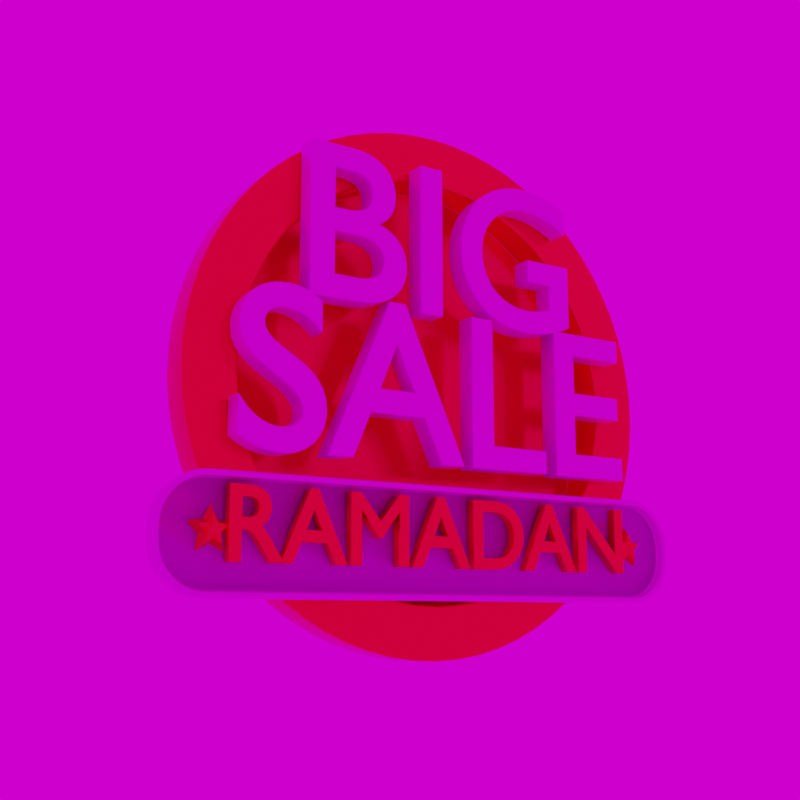 # Source: muyak.blend  (saved by Blender 2.92.15; exported with 4.5.12 LTS)
import bpy
from mathutils import Matrix  # noqa: F401  (used for matrix-valued properties, if any)

bpy.ops.wm.read_factory_settings(use_empty=True)
scene = bpy.context.scene
scene.name = 'Scene'

# ---- collections
col_collection = bpy.data.collections.new('Collection'); scene.collection.children.link(col_collection)

# ---- images (referenced by path relative to the original .blend; pixels are not part of the script)
import os
ASSET_DIR = os.environ.get("B2B_ASSET_DIR", "")  # directory of the original .blend (textures are referenced by path, not embedded)
HERE = os.path.dirname(os.path.abspath(__file__))  # packed textures are extracted next to this script under _unpacked/

def load_image(name, relpath, width, height, colorspace="sRGB"):
    """Load a texture the original file referenced (path relative to the .blend, or extracted next to this script)."""
    p = next((c for c in (os.path.join(HERE, relpath), os.path.join(ASSET_DIR, relpath)) if relpath and os.path.exists(c)), "")
    if p:
        img = bpy.data.images.load(p, check_existing=True)
        img.name = name
    else:  # same state as the original file: an image datablock whose file is absent (Cycles renders it pink)
        img = bpy.data.images.new(name, width, height)
        img.source = "FILE"
        img.filepath = "//" + (relpath or name)
    img.colorspace_settings.name = colorspace
    return img
img_islamic_4_png = load_image('islamic-4.png', 'islamic-4.png', 1024, 1024, 'Non-Color')
img_metal_plate_nor_gl_2k_exr = load_image('metal_plate_nor_gl_2k.exr', 'metal_plate_nor_gl_2k.exr', 1024, 1024, 'Linear Rec.709')
img_photo_studio_01_2k_hdr = load_image('photo_studio_01_2k.hdr', 'photo_studio_01_2k.hdr', 1024, 1024, 'Linear Rec.709')

# ---- materials (node trees are filled in below, after node groups)
mat_material_001 = bpy.data.materials.new('Material.001')
mat_motif = bpy.data.materials.new('motif')
mat_white_licin = bpy.data.materials.new('WHITE LICIN')
mat_plate = bpy.data.materials.new('PLATE')

# ---- node groups
ng_auto_smooth = bpy.data.node_groups.new('Auto Smooth', 'GeometryNodeTree')
_s = ng_auto_smooth.interface.new_socket(name='Geometry', in_out='OUTPUT', socket_type='NodeSocketGeometry')
_s = ng_auto_smooth.interface.new_socket(name='Geometry', in_out='INPUT', socket_type='NodeSocketGeometry')
_s = ng_auto_smooth.interface.new_socket(name='Angle', in_out='INPUT', socket_type='NodeSocketFloat')
_s.subtype = 'ANGLE'
_s.min_value = 0.0
_s.max_value = 3.142
ng_auto_smooth.is_modifier = True
_N = ng_auto_smooth.nodes; _L = ng_auto_smooth.links
n0 = _N.new('NodeGroupOutput'); n0.name = 'Group Output'; n0.location = (480, -100)
n1 = _N.new('NodeGroupInput'); n1.name = 'Group Input'; n1.location = (-420, -300)
n2 = _N.new('NodeGroupInput'); n2.name = 'Group Input.001'; n2.location = (-60, -100)
n3 = _N.new('GeometryNodeSetShadeSmooth'); n3.name = 'Set Shade Smooth'; n3.location = (120, -100)
n3.domain = 'EDGE'
n4 = _N.new('GeometryNodeSetShadeSmooth'); n4.name = 'Set Shade Smooth.001'; n4.location = (300, -100)
n5 = _N.new('GeometryNodeInputMeshEdgeAngle'); n5.name = 'Edge Angle'; n5.location = (-420, -220)
n6 = _N.new('GeometryNodeInputEdgeSmooth'); n6.name = 'Is Edge Smooth'; n6.location = (-60, -160)
n7 = _N.new('GeometryNodeInputShadeSmooth'); n7.name = 'Is Face Smooth'; n7.location = (-240, -340)
n8 = _N.new('FunctionNodeBooleanMath'); n8.name = 'Boolean Math'; n8.location = (-60, -220)
n9 = _N.new('FunctionNodeCompare'); n9.name = 'Compare'; n9.location = (-240, -180)
n9.operation = 'LESS_EQUAL'
_L.new(n5.outputs[0], n9.inputs[0])
_L.new(n4.outputs[0], n0.inputs[0])
_L.new(n1.outputs[1], n9.inputs[1])
_L.new(n9.outputs[0], n8.inputs[0])
_L.new(n7.outputs[0], n8.inputs[1])
_L.new(n2.outputs[0], n3.inputs[0])
_L.new(n6.outputs[0], n3.inputs[1])
_L.new(n3.outputs[0], n4.inputs[0])
_L.new(n8.outputs[0], n3.inputs[2])
n0.is_active_output = True

# ---- material node trees
mat_material_001.use_nodes = True; mat_material_001.node_tree.nodes.clear()
_N = mat_material_001.node_tree.nodes; _L = mat_material_001.node_tree.links
n0 = _N.new('ShaderNodeOutputMaterial'); n0.name = 'Material Output'; n0.location = (300, 300)
n1 = _N.new('ShaderNodeEmission'); n1.name = 'Emission Viewer'; n1.location = (300, 340)
n1.label = 'Viewer'
n1.hide = True
n2 = _N.new('ShaderNodeBsdfPrincipled'); n2.name = 'Principled BSDF'; n2.location = (10, 300)
n2.distribution = 'GGX'
n2.subsurface_method = 'BURLEY'
n2.inputs[0].default_value = (1.0, 0.4969, 0.02843, 1.0)
n2.inputs[1].default_value = 0.7409
n2.inputs[2].default_value = 0.1909
n2.inputs[3].default_value = 1.45
n2.inputs[27].default_value = (0.0, 0.0, 0.0, 1.0)
n2.inputs[28].default_value = 1.0
_L.new(n2.outputs[0], n0.inputs[0])
n0.is_active_output = True
mat_motif.use_nodes = True; mat_motif.node_tree.nodes.clear()
_N = mat_motif.node_tree.nodes; _L = mat_motif.node_tree.links
n0 = _N.new('ShaderNodeOutputMaterial'); n0.name = 'Material Output'; n0.location = (300, 300)
n1 = _N.new('ShaderNodeTexCoord'); n1.name = 'Texture Coordinate'; n1.location = (-1719, 220)
n2 = _N.new('ShaderNodeMapping'); n2.name = 'Mapping'; n2.location = (-1509, 237)
n2.width = 240
n3 = _N.new('ShaderNodeValue'); n3.name = 'Value'; n3.location = (-1724, -61)
n3.outputs[0].default_value = 17.61
n4 = _N.new('ShaderNodeTexImage'); n4.name = 'Image Texture'; n4.location = (-1219, 222)
n4.image = img_islamic_4_png
n5 = _N.new('ShaderNodeMix'); n5.name = 'Mix.001'; n5.location = (-596, 226)
n5.data_type = 'RGBA'
n5.inputs[6].default_value = (0.7098, 0.7098, 0.7098, 1.0)
n5.inputs[7].default_value = (0.01397, 0.01397, 0.01397, 1.0)
n6 = _N.new('ShaderNodeMix'); n6.name = 'Mix'; n6.location = (-587, 27)
n6.data_type = 'RGBA'
n6.inputs[6].default_value = (0.02219, 0.01826, 0.006122, 1.0)
n6.inputs[7].default_value = (0.6217, 0.6217, 0.6217, 1.0)
n7 = _N.new('ShaderNodeBsdfPrincipled'); n7.name = 'Principled BSDF'; n7.location = (10, 300)
n7.distribution = 'GGX'
n7.subsurface_method = 'BURLEY'
n7.inputs[0].default_value = (1.0, 0.4952, 0.02844, 1.0)
n7.inputs[3].default_value = 1.45
n7.inputs[15].default_value = 0.7818
n7.inputs[27].default_value = (0.0, 0.0, 0.0, 1.0)
n7.inputs[28].default_value = 1.0
_L.new(n2.outputs[0], n4.inputs[0])
_L.new(n1.outputs[2], n2.inputs[0])
_L.new(n3.outputs[0], n2.inputs[3])
_L.new(n4.outputs[0], n6.inputs[0])
_L.new(n6.outputs[2], n7.inputs[2])
_L.new(n4.outputs[0], n5.inputs[0])
_L.new(n5.outputs[2], n7.inputs[1])
_L.new(n7.outputs[0], n0.inputs[0])
n0.is_active_output = True
mat_white_licin.use_nodes = True; mat_white_licin.node_tree.nodes.clear()
_N = mat_white_licin.node_tree.nodes; _L = mat_white_licin.node_tree.links
n0 = _N.new('ShaderNodeBsdfPrincipled'); n0.name = 'Principled BSDF'; n0.location = (10, 300)
n0.distribution = 'GGX'
n0.subsurface_method = 'BURLEY'
n0.inputs[1].default_value = 0.2309
n0.inputs[2].default_value = 0.0
n0.inputs[3].default_value = 1.45
n0.inputs[27].default_value = (0.0, 0.0, 0.0, 1.0)
n0.inputs[28].default_value = 1.0
n1 = _N.new('ShaderNodeOutputMaterial'); n1.name = 'Material Output'; n1.location = (300, 300)
_L.new(n0.outputs[0], n1.inputs[0])
n1.is_active_output = True
mat_plate.use_nodes = True; mat_plate.node_tree.nodes.clear()
_N = mat_plate.node_tree.nodes; _L = mat_plate.node_tree.links
n0 = _N.new('ShaderNodeBsdfPrincipled'); n0.name = 'Principled BSDF'; n0.location = (10, 300)
n0.distribution = 'GGX'
n0.subsurface_method = 'BURLEY'
n0.inputs[1].default_value = 0.44
n0.inputs[2].default_value = 0.2136
n0.inputs[3].default_value = 1.45
n0.inputs[27].default_value = (0.0, 0.0, 0.0, 1.0)
n0.inputs[28].default_value = 1.0
n1 = _N.new('ShaderNodeTexCoord'); n1.name = 'Texture Coordinate.001'; n1.location = (-1148, -174)
n2 = _N.new('ShaderNodeMapping'); n2.name = 'Mapping.001'; n2.location = (-938, -157)
n2.width = 240
n2.inputs[2].default_value = (0.0, 0.0, 0.4067)
n3 = _N.new('ShaderNodeValue'); n3.name = 'Value.001'; n3.location = (-1147, -432)
n3.outputs[0].default_value = 5.11
n4 = _N.new('ShaderNodeTexImage'); n4.name = 'Image Texture.001'; n4.location = (-648, -173)
n4.image = img_metal_plate_nor_gl_2k_exr
n5 = _N.new('ShaderNodeOutputMaterial'); n5.name = 'Material Output'; n5.location = (300, 300)
n6 = _N.new('ShaderNodeNormalMap'); n6.name = 'Normal Map'; n6.location = (-303, -175)
_L.new(n0.outputs[0], n5.inputs[0])
_L.new(n2.outputs[0], n4.inputs[0])
_L.new(n1.outputs[2], n2.inputs[0])
_L.new(n3.outputs[0], n2.inputs[3])
_L.new(n4.outputs[0], n6.inputs[1])
_L.new(n6.outputs[0], n0.inputs[5])
n5.is_active_output = True

# ---- world
world_world = bpy.data.worlds.new('World'); scene.world = world_world
world_world.use_nodes = True; world_world.node_tree.nodes.clear()
_N = world_world.node_tree.nodes; _L = world_world.node_tree.links
n0 = _N.new('ShaderNodeOutputWorld'); n0.name = 'World Output'; n0.location = (300, 300)
n1 = _N.new('ShaderNodeBackground'); n1.name = 'Background'; n1.location = (10, 300)
n2 = _N.new('ShaderNodeTexEnvironment'); n2.name = 'Environment Texture'; n2.location = (-351, 325)
n2.image = img_photo_studio_01_2k_hdr
_L.new(n1.outputs[0], n0.inputs[0])
_L.new(n2.outputs[0], n1.inputs[0])
n0.is_active_output = True
world_world.color = (0.05088, 0.05088, 0.05088)
world_world.use_sun_shadow = False
world_world.sun_shadow_jitter_overblur = 0.0

# ---- cameras
cam_camera_001 = bpy.data.cameras.new('Camera.001')

# ---- meshes
me_circle = bpy.data.meshes.new('Circle')
me_circle.from_pydata([(0.0, 1.0, 0.0), (-0.09506, 0.9955, 0.0), (-0.1893, 0.9819, 0.0), (-0.2817, 0.9595, 0.0), (-0.3717, 0.9284, 0.0), (-0.4582, 0.8888, 0.0), (-0.5406, 0.8413, 0.0), (-0.6182, 0.7861, 0.0), (-0.6901, 0.7237, 0.0), (-0.7557, 0.6549, 0.0), (-0.8146, 0.5801, 0.0), (-0.866, 0.5, 0.0), (-0.9096, 0.4154, 0.0), (-0.945, 0.3271, 0.0), (-0.9718, 0.2358, 0.0), (-0.9898, 0.1423, 0.0), (-0.9989, 0.04758, 0.0), (-0.9989, -0.04758, 0.0), (-0.9898, -0.1423, 0.0), (-0.9718, -0.2358, 0.0), (-0.945, -0.3271, 0.0), (-0.9096, -0.4154, 0.0), (-0.866, -0.5, 0.0), (-0.8146, -0.5801, 0.0), (-0.7557, -0.6549, 0.0), (-0.6901, -0.7237, 0.0), (-0.6182, -0.7861, 0.0), (-0.5406, -0.8413, 0.0), (-0.4582, -0.8888, 0.0), (-0.3717, -0.9284, 0.0), (-0.2817, -0.9595, 0.0), (-0.1893, -0.9819, 0.0), (-0.09506, -0.9955, 0.0), (8.027e-07, -1.0, 0.0), (0.09506, -0.9955, 0.0), (0.1893, -0.9819, 0.0), (0.2817, -0.9595, 0.0), (0.3717, -0.9284, 0.0), (0.4582, -0.8888, 0.0), (0.5406, -0.8413, 0.0), (0.6182, -0.7861, 0.0), (0.6901, -0.7237, 0.0), (0.7558, -0.6549, 0.0), (0.8146, -0.5801, 0.0), (0.866, -0.5, 0.0), (0.9096, -0.4154, 0.0), (0.945, -0.3271, 0.0), (0.9718, -0.2358, 0.0), (0.9898, -0.1423, 0.0), (0.9989, -0.04758, 0.0), (0.9989, 0.04758, 0.0), (0.9898, 0.1423, 0.0), (0.9718, 0.2358, 0.0), (0.945, 0.3271, 0.0), (0.9096, 0.4154, 0.0), (0.866, 0.5, 0.0), (0.8146, 0.5801, 0.0), (0.7558, 0.6549, 0.0), (0.6901, 0.7237, 0.0), (0.6182, 0.7861, 0.0), (0.5406, 0.8413, 0.0), (0.4582, 0.8888, 0.0), (0.3717, 0.9284, 0.0), (0.2817, 0.9595, 0.0), (0.1893, 0.9819, 0.0), (0.09506, 0.9955, 0.0), (-1.025e-07, 0.8009, 0.1515), (-0.07613, 0.7972, 0.1515), (-0.1516, 0.7864, 0.1515), (-0.2256, 0.7684, 0.1515), (-0.2976, 0.7435, 0.1515), (-0.367, 0.7118, 0.1515), (-0.433, 0.6737, 0.1515), (-0.4951, 0.6295, 0.1515), (-0.5527, 0.5796, 0.1515), (-0.6052, 0.5244, 0.1515), (-0.6524, 0.4645, 0.1515), (-0.6936, 0.4004, 0.1515), (-0.7285, 0.3327, 0.1515), (-0.7568, 0.2619, 0.1515), (-0.7783, 0.1888, 0.1515), (-0.7927, 0.114, 0.1515), (-0.7999, 0.03811, 0.1515), (-0.7999, -0.03811, 0.1515), (-0.7927, -0.114, 0.1515), (-0.7783, -0.1888, 0.1515), (-0.7568, -0.2619, 0.1515), (-0.7285, -0.3327, 0.1515), (-0.6936, -0.4004, 0.1515), (-0.6524, -0.4645, 0.1515), (-0.6052, -0.5244, 0.1515), (-0.5527, -0.5796, 0.1515), (-0.4951, -0.6295, 0.1515), (-0.433, -0.6737, 0.1515), (-0.367, -0.7118, 0.1515), (-0.2976, -0.7435, 0.1515), (-0.2256, -0.7684, 0.1515), (-0.1516, -0.7864, 0.1515), (-0.07613, -0.7972, 0.1515), (6.155e-07, -0.8009, 0.1515), (0.07613, -0.7972, 0.1515), (0.1516, -0.7864, 0.1515), (0.2256, -0.7684, 0.1515), (0.2976, -0.7435, 0.1515), (0.367, -0.7118, 0.1515), (0.433, -0.6737, 0.1515), (0.4951, -0.6295, 0.1515), (0.5527, -0.5796, 0.1515), (0.6052, -0.5244, 0.1515), (0.6524, -0.4645, 0.1515), (0.6936, -0.4004, 0.1515), (0.7285, -0.3327, 0.1515), (0.7568, -0.2619, 0.1515), (0.7783, -0.1888, 0.1515), (0.7927, -0.114, 0.1515), (0.7999, -0.03811, 0.1515), (0.7999, 0.03811, 0.1515), (0.7927, 0.114, 0.1515), (0.7783, 0.1888, 0.1515), (0.7568, 0.2619, 0.1515), (0.7285, 0.3327, 0.1515), (0.6936, 0.4004, 0.1515), (0.6524, 0.4645, 0.1515), (0.6052, 0.5244, 0.1515), (0.5527, 0.5796, 0.1515), (0.4951, 0.6295, 0.1515), (0.433, 0.6737, 0.1515), (0.367, 0.7118, 0.1515), (0.2976, 0.7435, 0.1515), (0.2256, 0.7684, 0.1515), (0.1516, 0.7864, 0.1515), (0.07613, 0.7972, 0.1515), (-0.09506, 0.9955, 0.1515), (0.0, 1.0, 0.1515), (-0.1893, 0.9819, 0.1515), (-0.2817, 0.9595, 0.1515), (-0.3717, 0.9284, 0.1515), (-0.4582, 0.8888, 0.1515), (-0.5406, 0.8413, 0.1515), (-0.6182, 0.7861, 0.1515), (-0.6901, 0.7237, 0.1515), (-0.7557, 0.6549, 0.1515), (-0.8146, 0.5801, 0.1515), (-0.866, 0.5, 0.1515), (-0.9096, 0.4154, 0.1515), (-0.945, 0.3271, 0.1515), (-0.9718, 0.2358, 0.1515), (-0.9898, 0.1423, 0.1515), (-0.9989, 0.04758, 0.1515), (-0.9989, -0.04758, 0.1515), (-0.9898, -0.1423, 0.1515), (-0.9718, -0.2358, 0.1515), (-0.945, -0.3271, 0.1515), (-0.9096, -0.4154, 0.1515), (-0.866, -0.5, 0.1515), (-0.8146, -0.5801, 0.1515), (-0.7557, -0.6549, 0.1515), (-0.6901, -0.7237, 0.1515), (-0.6182, -0.7861, 0.1515), (-0.5406, -0.8413, 0.1515), (-0.4582, -0.8888, 0.1515), (-0.3717, -0.9284, 0.1515), (-0.2817, -0.9595, 0.1515), (-0.1893, -0.9819, 0.1515), (-0.09506, -0.9955, 0.1515), (8.027e-07, -1.0, 0.1515), (0.09506, -0.9955, 0.1515), (0.1893, -0.9819, 0.1515), (0.2817, -0.9595, 0.1515), (0.3717, -0.9284, 0.1515), (0.4582, -0.8888, 0.1515), (0.5406, -0.8413, 0.1515), (0.6182, -0.7861, 0.1515), (0.6901, -0.7237, 0.1515), (0.7558, -0.6549, 0.1515), (0.8146, -0.5801, 0.1515), (0.866, -0.5, 0.1515), (0.9096, -0.4154, 0.1515), (0.945, -0.3271, 0.1515), (0.9718, -0.2358, 0.1515), (0.9898, -0.1423, 0.1515), (0.9989, -0.04758, 0.1515), (0.9989, 0.04758, 0.1515), (0.9898, 0.1423, 0.1515), (0.9718, 0.2358, 0.1515), (0.945, 0.3271, 0.1515), (0.9096, 0.4154, 0.1515), (0.866, 0.5, 0.1515), (0.8146, 0.5801, 0.1515), (0.7558, 0.6549, 0.1515), (0.6901, 0.7237, 0.1515), (0.6182, 0.7861, 0.1515), (0.5406, 0.8413, 0.1515), (0.4582, 0.8888, 0.1515), (0.3717, 0.9284, 0.1515), (0.2817, 0.9595, 0.1515), (0.1893, 0.9819, 0.1515), (0.09506, 0.9955, 0.1515), (-1.061e-07, 0.8009, 0.03117), (-0.07613, 0.7972, 0.03117), (-0.1516, 0.7864, 0.03117), (-0.2256, 0.7684, 0.03117), (-0.2976, 0.7435, 0.03117), (-0.367, 0.7118, 0.03117), (-0.433, 0.6737, 0.03117), (-0.4951, 0.6295, 0.03117), (-0.5527, 0.5796, 0.03117), (-0.6052, 0.5244, 0.03117), (-0.6524, 0.4645, 0.03117), (-0.6936, 0.4004, 0.03117), (-0.7285, 0.3327, 0.03117), (-0.7568, 0.2619, 0.03117), (-0.7783, 0.1888, 0.03117), (-0.7927, 0.114, 0.03117), (-0.7999, 0.03811, 0.03117), (-0.7999, -0.03811, 0.03117), (-0.7927, -0.114, 0.03117), (-0.7783, -0.1888, 0.03117), (-0.7568, -0.2619, 0.03117), (-0.7285, -0.3327, 0.03117), (-0.6936, -0.4004, 0.03117), (-0.6524, -0.4645, 0.03117), (-0.6052, -0.5244, 0.03117), (-0.5527, -0.5796, 0.03117), (-0.4951, -0.6295, 0.03117), (-0.433, -0.6737, 0.03117), (-0.367, -0.7118, 0.03117), (-0.2976, -0.7435, 0.03117), (-0.2256, -0.7684, 0.03117), (-0.1516, -0.7864, 0.03117), (-0.07613, -0.7972, 0.03117), (6.119e-07, -0.8009, 0.03117), (0.07613, -0.7972, 0.03117), (0.1516, -0.7864, 0.03117), (0.2256, -0.7684, 0.03117), (0.2976, -0.7435, 0.03117), (0.367, -0.7118, 0.03117), (0.433, -0.6737, 0.03117), (0.4951, -0.6295, 0.03117), (0.5527, -0.5796, 0.03117), (0.6052, -0.5244, 0.03117), (0.6524, -0.4645, 0.03117), (0.6936, -0.4004, 0.03117), (0.7285, -0.3327, 0.03117), (0.7568, -0.2619, 0.03117), (0.7783, -0.1888, 0.03117), (0.7927, -0.114, 0.03117), (0.7999, -0.03811, 0.03117), (0.7999, 0.03811, 0.03117), (0.7927, 0.114, 0.03117), (0.7783, 0.1888, 0.03117), (0.7568, 0.2619, 0.03117), (0.7285, 0.3327, 0.03117), (0.6936, 0.4004, 0.03117), (0.6524, 0.4645, 0.03117), (0.6052, 0.5244, 0.03117), (0.5527, 0.5796, 0.03117), (0.4951, 0.6295, 0.03117), (0.433, 0.6737, 0.03117), (0.367, 0.7118, 0.03117), (0.2976, 0.7435, 0.03117), (0.2256, 0.7684, 0.03117), (0.1516, 0.7864, 0.03117), (0.07613, 0.7972, 0.03117)], [], [(1, 0, 65, 64, 63, 62, 61, 60, 59, 58, 57, 56, 55, 54, 53, 52, 51, 50, 49, 48, 47, 46, 45, 44, 43, 42, 41, 40, 39, 38, 37, 36, 35, 34, 33, 32, 31, 30, 29, 28, 27, 26, 25, 24, 23, 22, 21, 20, 19, 18, 17, 16, 15, 14, 13, 12, 11, 10, 9, 8, 7, 6, 5, 4, 3, 2), (97, 98, 230, 229), (46, 47, 179, 178), (20, 21, 153, 152), (47, 48, 180, 179), (21, 22, 154, 153), (48, 49, 181, 180), (22, 23, 155, 154), (49, 50, 182, 181), (23, 24, 156, 155), (50, 51, 183, 182), (24, 25, 157, 156), (51, 52, 184, 183), (25, 26, 158, 157), (52, 53, 185, 184), (26, 27, 159, 158), (0, 1, 132, 133), (53, 54, 186, 185), (27, 28, 160, 159), (1, 2, 134, 132), (54, 55, 187, 186), (28, 29, 161, 160), (2, 3, 135, 134), (55, 56, 188, 187), (29, 30, 162, 161), (3, 4, 136, 135), (56, 57, 189, 188), (30, 31, 163, 162), (4, 5, 137, 136), (57, 58, 190, 189), (31, 32, 164, 163), (5, 6, 138, 137), (58, 59, 191, 190), (32, 33, 165, 164), (6, 7, 139, 138), (59, 60, 192, 191), (33, 34, 166, 165), (7, 8, 140, 139), (60, 61, 193, 192), (34, 35, 167, 166), (8, 9, 141, 140), (61, 62, 194, 193), (35, 36, 168, 167), (9, 10, 142, 141), (62, 63, 195, 194), (36, 37, 169, 168), (10, 11, 143, 142), (63, 64, 196, 195), (37, 38, 170, 169), (11, 12, 144, 143), (64, 65, 197, 196), (38, 39, 171, 170), (12, 13, 145, 144), (65, 0, 133, 197), (39, 40, 172, 171), (13, 14, 146, 145), (40, 41, 173, 172), (14, 15, 147, 146), (41, 42, 174, 173), (15, 16, 148, 147), (42, 43, 175, 174), (16, 17, 149, 148), (43, 44, 176, 175), (17, 18, 150, 149), (44, 45, 177, 176), (18, 19, 151, 150), (45, 46, 178, 177), (19, 20, 152, 151), (67, 66, 133, 132), (68, 67, 132, 134), (69, 68, 134, 135), (70, 69, 135, 136), (71, 70, 136, 137), (72, 71, 137, 138), (73, 72, 138, 139), (74, 73, 139, 140), (75, 74, 140, 141), (76, 75, 141, 142), (77, 76, 142, 143), (78, 77, 143, 144), (79, 78, 144, 145), (80, 79, 145, 146), (81, 80, 146, 147), (82, 81, 147, 148), (83, 82, 148, 149), (84, 83, 149, 150), (85, 84, 150, 151), (86, 85, 151, 152), (87, 86, 152, 153), (88, 87, 153, 154), (89, 88, 154, 155), (90, 89, 155, 156), (91, 90, 156, 157), (92, 91, 157, 158), (93, 92, 158, 159), (94, 93, 159, 160), (95, 94, 160, 161), (96, 95, 161, 162), (97, 96, 162, 163), (98, 97, 163, 164), (99, 98, 164, 165), (100, 99, 165, 166), (101, 100, 166, 167), (102, 101, 167, 168), (103, 102, 168, 169), (104, 103, 169, 170), (105, 104, 170, 171), (106, 105, 171, 172), (107, 106, 172, 173), (108, 107, 173, 174), (109, 108, 174, 175), (110, 109, 175, 176), (111, 110, 176, 177), (112, 111, 177, 178), (113, 112, 178, 179), (114, 113, 179, 180), (115, 114, 180, 181), (116, 115, 181, 182), (117, 116, 182, 183), (118, 117, 183, 184), (119, 118, 184, 185), (120, 119, 185, 186), (121, 120, 186, 187), (122, 121, 187, 188), (123, 122, 188, 189), (124, 123, 189, 190), (125, 124, 190, 191), (126, 125, 191, 192), (127, 126, 192, 193), (128, 127, 193, 194), (129, 128, 194, 195), (130, 129, 195, 196), (131, 130, 196, 197), (66, 131, 197, 133), (199, 200, 201, 202, 203, 204, 205, 206, 207, 208, 209, 210, 211, 212, 213, 214, 215, 216, 217, 218, 219, 220, 221, 222, 223, 224, 225, 226, 227, 228, 229, 230, 231, 232, 233, 234, 235, 236, 237, 238, 239, 240, 241, 242, 243, 244, 245, 246, 247, 248, 249, 250, 251, 252, 253, 254, 255, 256, 257, 258, 259, 260, 261, 262, 263, 198), (71, 72, 204, 203), (124, 125, 257, 256), (98, 99, 231, 230), (72, 73, 205, 204), (125, 126, 258, 257), (99, 100, 232, 231), (73, 74, 206, 205), (126, 127, 259, 258), (100, 101, 233, 232), (74, 75, 207, 206), (127, 128, 260, 259), (101, 102, 234, 233), (75, 76, 208, 207), (128, 129, 261, 260), (102, 103, 235, 234), (76, 77, 209, 208), (129, 130, 262, 261), (103, 104, 236, 235), (77, 78, 210, 209), (130, 131, 263, 262), (104, 105, 237, 236), (78, 79, 211, 210), (131, 66, 198, 263), (105, 106, 238, 237), (79, 80, 212, 211), (106, 107, 239, 238), (80, 81, 213, 212), (107, 108, 240, 239), (81, 82, 214, 213), (108, 109, 241, 240), (82, 83, 215, 214), (109, 110, 242, 241), (83, 84, 216, 215), (110, 111, 243, 242), (84, 85, 217, 216), (111, 112, 244, 243), (85, 86, 218, 217), (112, 113, 245, 244), (86, 87, 219, 218), (113, 114, 246, 245), (87, 88, 220, 219), (114, 115, 247, 246), (88, 89, 221, 220), (115, 116, 248, 247), (89, 90, 222, 221), (116, 117, 249, 248), (90, 91, 223, 222), (117, 118, 250, 249), (91, 92, 224, 223), (118, 119, 251, 250), (92, 93, 225, 224), (66, 67, 199, 198), (119, 120, 252, 251), (93, 94, 226, 225), (67, 68, 200, 199), (120, 121, 253, 252), (94, 95, 227, 226), (68, 69, 201, 200), (121, 122, 254, 253), (95, 96, 228, 227), (69, 70, 202, 201), (122, 123, 255, 254), (96, 97, 229, 228), (70, 71, 203, 202), (123, 124, 256, 255)])
me_circle.polygons.foreach_set('use_smooth', [True] * 200)
me_circle.polygons.foreach_set('material_index', [0, 0, 0, 0, 0, 0, 0, 0, 0, 0, 0, 0, 0, 0, 0, 0, 0, 0, 0, 0, 0, 0, 0, 0, 0, 0, 0, 0, 0, 0, 0, 0, 0, 0, 0, 0, 0, 0, 0, 0, 0, 0, 0, 0, 0, 0, 0, 0, 0, 0, 0, 0, 0, 0, 0, 0, 0, 0, 0, 0, 0, 0, 0, 0, 0, 0, 0, 0, 0, 0, 0, 0, 0, 0, 0, 0, 0, 0, 0, 0, 0, 0, 0, 0, 0, 0, 0, 0, 0, 0, 0, 0, 0, 0, 0, 0, 0, 0, 0, 0, 0, 0, 0, 0, 0, 0, 0, 0, 0, 0, 0, 0, 0, 0, 0, 0, 0, 0, 0, 0, 0, 0, 0, 0, 0, 0, 0, 0, 0, 0, 0, 0, 0, 0, 1, 0, 0, 0, 0, 0, 0, 0, 0, 0, 0, 0, 0, 0, 0, 0, 0, 0, 0, 0, 0, 0, 0, 0, 0, 0, 0, 0, 0, 0, 0, 0, 0, 0, 0, 0, 0, 0, 0, 0, 0, 0, 0, 0, 0, 0, 0, 0, 0, 0, 0, 0, 0, 0, 0, 0, 0, 0, 0, 0, 0, 0, 0, 0, 0, 0])
_uv = me_circle.uv_layers.new(name='UVMap')
_uv.uv.foreach_set('vector', [0.4044, 0.3008, 0.3913, 0.2932, 0.3789, 0.2844, 0.3675, 0.2745, 0.357, 0.2635, 0.3477, 0.2516, 0.3395, 0.2389, 0.3326, 0.2254, 0.3269, 0.2114, 0.3227, 0.1968, 0.3198, 0.1819, 0.3183, 0.1669, 0.3183, 0.1517, 0.3198, 0.1366, 0.3227, 0.1218, 0.3269, 0.1072, 0.3326, 0.09317, 0.3395, 0.07971, 0.3477, 0.06696, 0.357, 0.05506, 0.3675, 0.04409, 0.3789, 0.03417, 0.3913, 0.02539, 0.4044, 0.01781, 0.4182, 0.01152, 0.4325, 0.006565, 0.4472, 0.002994, 0.4622, 0.0008378, 0.4773, 0.000117, 0.4925, 0.0008378, 0.5075, 0.002993, 0.5222, 0.006565, 0.5365, 0.01152, 0.5503, 0.01781, 0.5634, 0.02539, 0.5757, 0.03417, 0.5872, 0.04409, 0.5976, 0.05506, 0.607, 0.06696, 0.6152, 0.07971, 0.6221, 0.09317, 0.6278, 0.1072, 0.632, 0.1218, 0.6349, 0.1366, 0.6363, 0.1517, 0.6363, 0.1669, 0.6349, 0.1819, 0.632, 0.1968, 0.6278, 0.2114, 0.6221, 0.2254, 0.6152, 0.2389, 0.607, 0.2516, 0.5976, 0.2635, 0.5872, 0.2745, 0.5757, 0.2844, 0.5634, 0.2932, 0.5503, 0.3008, 0.5365, 0.3071, 0.5222, 0.312, 0.5075, 0.3156, 0.4925, 0.3178, 0.4773, 0.3185, 0.4622, 0.3178, 0.4472, 0.3156, 0.4325, 0.312, 0.4182, 0.3071, 0.6801, 0.4004, 0.6801, 0.4126, 0.6609, 0.4126, 0.6609, 0.4004, 0.6607, 0.7272, 0.6607, 0.7424, 0.6366, 0.7424, 0.6366, 0.7272, 0.6607, 0.3334, 0.6607, 0.3485, 0.6366, 0.3485, 0.6366, 0.3334, 0.6607, 0.7424, 0.6607, 0.7575, 0.6366, 0.7575, 0.6366, 0.7424, 0.6607, 0.3485, 0.6607, 0.3637, 0.6366, 0.3637, 0.6366, 0.3485, 0.6607, 0.7575, 0.6607, 0.7727, 0.6366, 0.7727, 0.6366, 0.7575, 0.6607, 0.3637, 0.6607, 0.3788, 0.6366, 0.3788, 0.6366, 0.3637, 0.6607, 0.7727, 0.6607, 0.7878, 0.6366, 0.7878, 0.6366, 0.7727, 0.6607, 0.3788, 0.6607, 0.394, 0.6366, 0.394, 0.6366, 0.3788, 0.6607, 0.7878, 0.6607, 0.803, 0.6366, 0.803, 0.6366, 0.7878, 0.6607, 0.394, 0.6607, 0.4091, 0.6366, 0.4091, 0.6366, 0.394, 0.6607, 0.803, 0.6607, 0.8181, 0.6366, 0.8181, 0.6366, 0.803, 0.6607, 0.4091, 0.6607, 0.4243, 0.6366, 0.4243, 0.6366, 0.4091, 0.6607, 0.8181, 0.6607, 0.8333, 0.6366, 0.8333, 0.6366, 0.8181, 0.6607, 0.4243, 0.6607, 0.4394, 0.6366, 0.4394, 0.6366, 0.4243, 0.6607, 0.03041, 0.6607, 0.04556, 0.6366, 0.04556, 0.6366, 0.03041, 0.6607, 0.8333, 0.6607, 0.8484, 0.6366, 0.8484, 0.6366, 0.8333, 0.6607, 0.4394, 0.6607, 0.4546, 0.6366, 0.4546, 0.6366, 0.4394, 0.6607, 0.04556, 0.6607, 0.06071, 0.6366, 0.06071, 0.6366, 0.04556, 0.6607, 0.8484, 0.6607, 0.8636, 0.6366, 0.8636, 0.6366, 0.8484, 0.6607, 0.4546, 0.6607, 0.4697, 0.6366, 0.4697, 0.6366, 0.4546, 0.6607, 0.06071, 0.6607, 0.07586, 0.6366, 0.07586, 0.6366, 0.06071, 0.6607, 0.8636, 0.6607, 0.8787, 0.6366, 0.8787, 0.6366, 0.8636, 0.6607, 0.4697, 0.6607, 0.4849, 0.6366, 0.4849, 0.6366, 0.4697, 0.6607, 0.07586, 0.6607, 0.09101, 0.6366, 0.09101, 0.6366, 0.07586, 0.6607, 0.8787, 0.6607, 0.8938, 0.6366, 0.8938, 0.6366, 0.8787, 0.6607, 0.4849, 0.6607, 0.5, 0.6366, 0.5, 0.6366, 0.4849, 0.6607, 0.09101, 0.6607, 0.1062, 0.6366, 0.1062, 0.6366, 0.09101, 0.6607, 0.8938, 0.6607, 0.909, 0.6366, 0.909, 0.6366, 0.8938, 0.6607, 0.5, 0.6607, 0.5151, 0.6366, 0.5151, 0.6366, 0.5, 0.6607, 0.1062, 0.6607, 0.1213, 0.6366, 0.1213, 0.6366, 0.1062, 0.6607, 0.909, 0.6607, 0.9241, 0.6366, 0.9241, 0.6366, 0.909, 0.6607, 0.5151, 0.6607, 0.5303, 0.6366, 0.5303, 0.6366, 0.5151, 0.6607, 0.1213, 0.6607, 0.1364, 0.6366, 0.1364, 0.6366, 0.1213, 0.6607, 0.9241, 0.6607, 0.9393, 0.6366, 0.9393, 0.6366, 0.9241, 0.6607, 0.5303, 0.6607, 0.5454, 0.6366, 0.5454, 0.6366, 0.5303, 0.6607, 0.1364, 0.6607, 0.1516, 0.6366, 0.1516, 0.6366, 0.1364, 0.6607, 0.9393, 0.6607, 0.9544, 0.6366, 0.9544, 0.6366, 0.9393, 0.6607, 0.5454, 0.6607, 0.5606, 0.6366, 0.5606, 0.6366, 0.5454, 0.6607, 0.1516, 0.6607, 0.1667, 0.6366, 0.1667, 0.6366, 0.1516, 0.6607, 0.9544, 0.6607, 0.9696, 0.6366, 0.9696, 0.6366, 0.9544, 0.6607, 0.5606, 0.6607, 0.5757, 0.6366, 0.5757, 0.6366, 0.5606, 0.6607, 0.1667, 0.6607, 0.1819, 0.6366, 0.1819, 0.6366, 0.1667, 0.6607, 0.9696, 0.6607, 0.9847, 0.6366, 0.9847, 0.6366, 0.9696, 0.6607, 0.5757, 0.6607, 0.5909, 0.6366, 0.5909, 0.6366, 0.5757, 0.6607, 0.1819, 0.6607, 0.197, 0.6366, 0.197, 0.6366, 0.1819, 0.6607, 0.9847, 0.6607, 0.9999, 0.6366, 0.9999, 0.6366, 0.9847, 0.6607, 0.5909, 0.6607, 0.606, 0.6366, 0.606, 0.6366, 0.5909, 0.6607, 0.197, 0.6607, 0.2122, 0.6366, 0.2122, 0.6366, 0.197, 0.6607, 0.0001172, 0.6607, 0.01527, 0.6366, 0.01526, 0.6366, 0.000117, 0.6607, 0.606, 0.6607, 0.6212, 0.6366, 0.6212, 0.6366, 0.606, 0.6607, 0.2122, 0.6607, 0.2273, 0.6366, 0.2273, 0.6366, 0.2122, 0.6607, 0.01527, 0.6607, 0.03041, 0.6366, 0.03041, 0.6366, 0.01526, 0.6607, 0.6212, 0.6607, 0.6363, 0.6366, 0.6363, 0.6366, 0.6212, 0.6607, 0.2273, 0.6607, 0.2425, 0.6366, 0.2425, 0.6366, 0.2273, 0.6607, 0.6363, 0.6607, 0.6515, 0.6366, 0.6515, 0.6366, 0.6363, 0.6607, 0.2425, 0.6607, 0.2576, 0.6366, 0.2576, 0.6366, 0.2425, 0.6607, 0.6515, 0.6607, 0.6666, 0.6366, 0.6666, 0.6366, 0.6515, 0.6607, 0.2576, 0.6607, 0.2728, 0.6366, 0.2728, 0.6366, 0.2576, 0.6607, 0.6666, 0.6607, 0.6818, 0.6366, 0.6818, 0.6366, 0.6666, 0.6607, 0.2728, 0.6607, 0.2879, 0.6366, 0.2879, 0.6366, 0.2728, 0.6607, 0.6818, 0.6607, 0.6969, 0.6366, 0.6969, 0.6366, 0.6818, 0.6607, 0.2879, 0.6607, 0.3031, 0.6366, 0.3031, 0.6366, 0.2879, 0.6607, 0.6969, 0.6607, 0.7121, 0.6366, 0.7121, 0.6366, 0.6969, 0.6607, 0.3031, 0.6607, 0.3182, 0.6366, 0.3182, 0.6366, 0.3031, 0.6607, 0.7121, 0.6607, 0.7272, 0.6366, 0.7272, 0.6366, 0.7121, 0.6607, 0.3182, 0.6607, 0.3334, 0.6366, 0.3334, 0.6366, 0.3182, 0.2065, 0.04095, 0.195, 0.03698, 0.204, 0.006564, 0.2183, 0.01152, 0.2175, 0.04599, 0.2065, 0.04095, 0.2183, 0.01152, 0.2321, 0.01781, 0.228, 0.05205, 0.2175, 0.04599, 0.2321, 0.01781, 0.2452, 0.02539, 0.2379, 0.05909, 0.228, 0.05205, 0.2452, 0.02539, 0.2575, 0.03417, 0.2471, 0.06703, 0.2379, 0.05909, 0.2575, 0.03417, 0.269, 0.04409, 0.2555, 0.07581, 0.2471, 0.06703, 0.269, 0.04409, 0.2794, 0.05505, 0.263, 0.08535, 0.2555, 0.07581, 0.2794, 0.05505, 0.2888, 0.06696, 0.2695, 0.09556, 0.263, 0.08535, 0.2888, 0.06696, 0.297, 0.07971, 0.2751, 0.1063, 0.2695, 0.09556, 0.297, 0.07971, 0.3039, 0.09317, 0.2796, 0.1176, 0.2751, 0.1063, 0.3039, 0.09317, 0.3095, 0.1072, 0.283, 0.1292, 0.2796, 0.1176, 0.3095, 0.1072, 0.3138, 0.1218, 0.2853, 0.1412, 0.283, 0.1292, 0.3138, 0.1218, 0.3167, 0.1366, 0.2864, 0.1532, 0.2853, 0.1412, 0.3167, 0.1366, 0.3181, 0.1517, 0.2864, 0.1654, 0.2864, 0.1532, 0.3181, 0.1517, 0.3181, 0.1669, 0.2853, 0.1774, 0.2864, 0.1654, 0.3181, 0.1669, 0.3167, 0.1819, 0.283, 0.1893, 0.2853, 0.1774, 0.3167, 0.1819, 0.3138, 0.1968, 0.2796, 0.201, 0.283, 0.1893, 0.3138, 0.1968, 0.3095, 0.2114, 0.2751, 0.2123, 0.2796, 0.201, 0.3095, 0.2114, 0.3039, 0.2254, 0.2695, 0.223, 0.2751, 0.2123, 0.3039, 0.2254, 0.297, 0.2389, 0.263, 0.2332, 0.2695, 0.223, 0.297, 0.2389, 0.2888, 0.2516, 0.2555, 0.2428, 0.263, 0.2332, 0.2888, 0.2516, 0.2794, 0.2635, 0.2471, 0.2516, 0.2555, 0.2428, 0.2794, 0.2635, 0.269, 0.2745, 0.2379, 0.2595, 0.2471, 0.2516, 0.269, 0.2745, 0.2575, 0.2844, 0.228, 0.2665, 0.2379, 0.2595, 0.2575, 0.2844, 0.2452, 0.2932, 0.2175, 0.2726, 0.228, 0.2665, 0.2452, 0.2932, 0.2321, 0.3008, 0.2065, 0.2776, 0.2175, 0.2726, 0.2321, 0.3008, 0.2183, 0.3071, 0.195, 0.2816, 0.2065, 0.2776, 0.2183, 0.3071, 0.204, 0.312, 0.1832, 0.2845, 0.195, 0.2816, 0.204, 0.312, 0.1892, 0.3156, 0.1712, 0.2862, 0.1832, 0.2845, 0.1892, 0.3156, 0.1742, 0.3178, 0.1591, 0.2868, 0.1712, 0.2862, 0.1742, 0.3178, 0.1591, 0.3185, 0.147, 0.2862, 0.1591, 0.2868, 0.1591, 0.3185, 0.144, 0.3178, 0.135, 0.2845, 0.147, 0.2862, 0.144, 0.3178, 0.129, 0.3156, 0.1232, 0.2816, 0.135, 0.2845, 0.129, 0.3156, 0.1143, 0.312, 0.1117, 0.2776, 0.1232, 0.2816, 0.1143, 0.312, 0.09995, 0.3071, 0.1007, 0.2726, 0.1117, 0.2776, 0.09995, 0.3071, 0.08618, 0.3008, 0.0902, 0.2665, 0.1007, 0.2726, 0.08618, 0.3008, 0.07306, 0.2932, 0.08031, 0.2595, 0.0902, 0.2665, 0.07306, 0.2932, 0.06072, 0.2844, 0.07115, 0.2516, 0.08031, 0.2595, 0.06072, 0.2844, 0.04927, 0.2745, 0.06277, 0.2428, 0.07115, 0.2516, 0.04927, 0.2745, 0.03882, 0.2635, 0.05527, 0.2332, 0.06277, 0.2428, 0.03882, 0.2635, 0.02945, 0.2516, 0.04872, 0.223, 0.05527, 0.2332, 0.02945, 0.2516, 0.02126, 0.2389, 0.04316, 0.2123, 0.04872, 0.223, 0.02126, 0.2389, 0.01432, 0.2254, 0.03865, 0.201, 0.04316, 0.2123, 0.01432, 0.2254, 0.008692, 0.2114, 0.03523, 0.1893, 0.03865, 0.201, 0.008692, 0.2114, 0.004424, 0.1968, 0.03293, 0.1774, 0.03523, 0.1893, 0.004424, 0.1968, 0.001557, 0.1819, 0.03178, 0.1654, 0.03293, 0.1774, 0.001557, 0.1819, 0.0001171, 0.1669, 0.03178, 0.1532, 0.03178, 0.1654, 0.0001171, 0.1669, 0.000117, 0.1517, 0.03293, 0.1412, 0.03178, 0.1532, 0.000117, 0.1517, 0.001557, 0.1366, 0.03523, 0.1292, 0.03293, 0.1412, 0.001557, 0.1366, 0.004424, 0.1218, 0.03865, 0.1176, 0.03523, 0.1292, 0.004424, 0.1218, 0.008691, 0.1072, 0.04316, 0.1063, 0.03865, 0.1176, 0.008691, 0.1072, 0.01432, 0.09317, 0.04871, 0.09556, 0.04316, 0.1063, 0.01432, 0.09317, 0.02126, 0.07971, 0.05527, 0.08535, 0.04871, 0.09556, 0.02126, 0.07971, 0.02945, 0.06696, 0.06277, 0.07582, 0.05527, 0.08535, 0.02945, 0.06696, 0.03882, 0.05506, 0.07114, 0.06704, 0.06277, 0.07582, 0.03882, 0.05506, 0.04927, 0.04409, 0.08031, 0.05909, 0.07114, 0.06704, 0.04927, 0.04409, 0.06072, 0.03417, 0.09019, 0.05205, 0.08031, 0.05909, 0.06072, 0.03417, 0.07306, 0.02539, 0.1007, 0.04599, 0.09019, 0.05205, 0.07306, 0.02539, 0.08617, 0.01781, 0.1117, 0.04095, 0.1007, 0.04599, 0.08617, 0.01781, 0.09995, 0.01152, 0.1232, 0.03698, 0.1117, 0.04095, 0.09995, 0.01152, 0.1143, 0.006565, 0.135, 0.03412, 0.1232, 0.03698, 0.1143, 0.006565, 0.129, 0.002994, 0.147, 0.03239, 0.135, 0.03412, 0.129, 0.002994, 0.144, 0.000838, 0.1591, 0.03182, 0.147, 0.03239, 0.144, 0.000838, 0.1591, 0.000117, 0.1712, 0.03239, 0.1591, 0.03182, 0.1591, 0.000117, 0.1742, 0.0008377, 0.1832, 0.03412, 0.1712, 0.03239, 0.1742, 0.0008369, 0.1892, 0.002993, 0.195, 0.03698, 0.1832, 0.03412, 0.1892, 0.002993, 0.204, 0.006564, 0.1859, 0.5595, 0.1748, 0.5645, 0.1634, 0.5685, 0.1516, 0.5714, 0.1396, 0.5731, 0.1275, 0.5737, 0.1153, 0.5731, 0.1033, 0.5714, 0.09154, 0.5685, 0.08007, 0.5645, 0.06904, 0.5595, 0.05853, 0.5534, 0.04865, 0.5464, 0.03948, 0.5384, 0.03111, 0.5297, 0.02361, 0.5201, 0.01705, 0.5099, 0.01149, 0.4991, 0.006984, 0.4879, 0.003566, 0.4762, 0.00127, 0.4643, 0.000117, 0.4523, 0.0001171, 0.4401, 0.00127, 0.428, 0.003566, 0.4161, 0.006984, 0.4045, 0.01149, 0.3932, 0.01705, 0.3824, 0.02361, 0.3722, 0.03111, 0.3627, 0.03948, 0.3539, 0.04865, 0.346, 0.05853, 0.3389, 0.06904, 0.3329, 0.08007, 0.3278, 0.09154, 0.3239, 0.1033, 0.321, 0.1153, 0.3193, 0.1275, 0.3187, 0.1396, 0.3193, 0.1516, 0.321, 0.1634, 0.3239, 0.1748, 0.3278, 0.1859, 0.3329, 0.1964, 0.3389, 0.2063, 0.346, 0.2154, 0.3539, 0.2238, 0.3627, 0.2313, 0.3722, 0.2378, 0.3824, 0.2434, 0.3932, 0.2479, 0.4045, 0.2513, 0.4161, 0.2536, 0.428, 0.2548, 0.4401, 0.2548, 0.4523, 0.2536, 0.4643, 0.2513, 0.4762, 0.2479, 0.4879, 0.2434, 0.4991, 0.2378, 0.5099, 0.2313, 0.5201, 0.2238, 0.5297, 0.2154, 0.5384, 0.2063, 0.5464, 0.1964, 0.5534, 0.6801, 0.08504, 0.6801, 0.09717, 0.6609, 0.09717, 0.6609, 0.08504, 0.6801, 0.728, 0.6801, 0.7401, 0.6609, 0.7401, 0.6609, 0.728, 0.6801, 0.4126, 0.6801, 0.4247, 0.6609, 0.4247, 0.6609, 0.4126, 0.6801, 0.09717, 0.6801, 0.1093, 0.6609, 0.1093, 0.6609, 0.09717, 0.6801, 0.7401, 0.6801, 0.7523, 0.6609, 0.7523, 0.6609, 0.7401, 0.6801, 0.4247, 0.6801, 0.4368, 0.6609, 0.4368, 0.6609, 0.4247, 0.6801, 0.1093, 0.6801, 0.1214, 0.6609, 0.1214, 0.6609, 0.1093, 0.6801, 0.7523, 0.6801, 0.7644, 0.6609, 0.7644, 0.6609, 0.7523, 0.6801, 0.4368, 0.6801, 0.449, 0.6609, 0.449, 0.6609, 0.4368, 0.6801, 0.1214, 0.6801, 0.1336, 0.6609, 0.1336, 0.6609, 0.1214, 0.6801, 0.7644, 0.6801, 0.7765, 0.6609, 0.7765, 0.6609, 0.7644, 0.6801, 0.449, 0.6801, 0.4611, 0.6609, 0.4611, 0.6609, 0.449, 0.6801, 0.1336, 0.6801, 0.1457, 0.6609, 0.1457, 0.6609, 0.1336, 0.6801, 0.7765, 0.6801, 0.7887, 0.6609, 0.7887, 0.6609, 0.7765, 0.6801, 0.4611, 0.6801, 0.4732, 0.6609, 0.4732, 0.6609, 0.4611, 0.6801, 0.1457, 0.6801, 0.1578, 0.6609, 0.1578, 0.6609, 0.1457, 0.6801, 0.7887, 0.6801, 0.8008, 0.6609, 0.8008, 0.6609, 0.7887, 0.6801, 0.4732, 0.6801, 0.4854, 0.6609, 0.4854, 0.6609, 0.4732, 0.6801, 0.1578, 0.6801, 0.17, 0.6609, 0.17, 0.6609, 0.1578, 0.6801, 0.0001171, 0.6801, 0.01225, 0.6609, 0.01225, 0.6609, 0.000117, 0.6801, 0.4854, 0.6801, 0.4975, 0.6609, 0.4975, 0.6609, 0.4854, 0.6801, 0.17, 0.6801, 0.1821, 0.6609, 0.1821, 0.6609, 0.17, 0.6801, 0.01225, 0.6801, 0.02438, 0.6609, 0.02438, 0.6609, 0.01225, 0.6801, 0.4975, 0.6801, 0.5096, 0.6609, 0.5096, 0.6609, 0.4975, 0.6801, 0.1821, 0.6801, 0.1942, 0.6609, 0.1942, 0.6609, 0.1821, 0.6801, 0.5096, 0.6801, 0.5218, 0.6609, 0.5218, 0.6609, 0.5096, 0.6801, 0.1942, 0.6801, 0.2063, 0.6609, 0.2063, 0.6609, 0.1942, 0.6801, 0.5218, 0.6801, 0.5339, 0.6609, 0.5339, 0.6609, 0.5218, 0.6801, 0.2063, 0.6801, 0.2185, 0.6609, 0.2185, 0.6609, 0.2063, 0.6801, 0.5339, 0.6801, 0.546, 0.6609, 0.546, 0.6609, 0.5339, 0.6801, 0.2185, 0.6801, 0.2306, 0.6609, 0.2306, 0.6609, 0.2185, 0.6801, 0.546, 0.6801, 0.5582, 0.6609, 0.5582, 0.6609, 0.546, 0.6801, 0.2306, 0.6801, 0.2427, 0.6609, 0.2427, 0.6609, 0.2306, 0.6801, 0.5582, 0.6801, 0.5703, 0.6609, 0.5703, 0.6609, 0.5582, 0.6801, 0.2427, 0.6801, 0.2549, 0.6609, 0.2549, 0.6609, 0.2427, 0.6801, 0.5703, 0.6801, 0.5824, 0.6609, 0.5824, 0.6609, 0.5703, 0.6801, 0.2549, 0.6801, 0.267, 0.6609, 0.267, 0.6609, 0.2549, 0.6801, 0.5824, 0.6801, 0.5946, 0.6609, 0.5946, 0.6609, 0.5824, 0.6801, 0.267, 0.6801, 0.2791, 0.6609, 0.2791, 0.6609, 0.267, 0.6801, 0.5946, 0.6801, 0.6067, 0.6609, 0.6067, 0.6609, 0.5946, 0.6801, 0.2791, 0.6801, 0.2913, 0.6609, 0.2913, 0.6609, 0.2791, 0.6801, 0.6067, 0.6801, 0.6188, 0.6609, 0.6188, 0.6609, 0.6067, 0.6801, 0.2913, 0.6801, 0.3034, 0.6609, 0.3034, 0.6609, 0.2913, 0.6801, 0.6188, 0.6801, 0.6309, 0.6609, 0.6309, 0.6609, 0.6188, 0.6801, 0.3034, 0.6801, 0.3155, 0.6609, 0.3155, 0.6609, 0.3034, 0.6801, 0.6309, 0.6801, 0.6431, 0.6609, 0.6431, 0.6609, 0.6309, 0.6801, 0.3155, 0.6801, 0.3277, 0.6609, 0.3277, 0.6609, 0.3155, 0.6801, 0.6431, 0.6801, 0.6552, 0.6609, 0.6552, 0.6609, 0.6431, 0.6801, 0.3277, 0.6801, 0.3398, 0.6609, 0.3398, 0.6609, 0.3277, 0.6801, 0.6552, 0.6801, 0.6673, 0.6609, 0.6673, 0.6609, 0.6552, 0.6801, 0.3398, 0.6801, 0.3519, 0.6609, 0.3519, 0.6609, 0.3398, 0.6801, 0.02438, 0.6801, 0.03651, 0.6609, 0.03651, 0.6609, 0.02438, 0.6801, 0.6673, 0.6801, 0.6795, 0.6609, 0.6795, 0.6609, 0.6673, 0.6801, 0.3519, 0.6801, 0.3641, 0.6609, 0.3641, 0.6609, 0.3519, 0.6801, 0.03651, 0.6801, 0.04864, 0.6609, 0.04864, 0.6609, 0.03651, 0.6801, 0.6795, 0.6801, 0.6916, 0.6609, 0.6916, 0.6609, 0.6795, 0.6801, 0.3641, 0.6801, 0.3762, 0.6609, 0.3762, 0.6609, 0.3641, 0.6801, 0.04864, 0.6801, 0.06077, 0.6609, 0.06077, 0.6609, 0.04864, 0.6801, 0.6916, 0.6801, 0.7037, 0.6609, 0.7037, 0.6609, 0.6916, 0.6801, 0.3762, 0.6801, 0.3883, 0.6609, 0.3883, 0.6609, 0.3762, 0.6801, 0.06077, 0.6801, 0.07291, 0.6609, 0.07291, 0.6609, 0.06077, 0.6801, 0.7037, 0.6801, 0.7159, 0.6609, 0.7159, 0.6609, 0.7037, 0.6801, 0.3883, 0.6801, 0.4004, 0.6609, 0.4004, 0.6609, 0.3883, 0.6801, 0.07291, 0.6801, 0.08504, 0.6609, 0.08504, 0.6609, 0.07291, 0.6801, 0.7159, 0.6801, 0.728, 0.6609, 0.728, 0.6609, 0.7159])
me_circle.materials.append(mat_material_001)
me_circle.materials.append(mat_motif)
me_circle.use_remesh_fix_poles = True
me_circle.use_remesh_preserve_attributes = False
me_circle.use_mirror_vertex_groups = False
me_circle.update()
me_cube_001 = bpy.data.meshes.new('Cube.001')
me_cube_001.from_pydata([(-1.398, -0.0967, -0.02549), (-1.187, -0.0967, -0.237), (-1.395, -0.0967, -0.06326), (-1.385, -0.0967, -0.09863), (-1.37, -0.0967, -0.1318), (-1.349, -0.0967, -0.1618), (-1.323, -0.0967, -0.1877), (-1.293, -0.0967, -0.2087), (-1.26, -0.0967, -0.2242), (-1.225, -0.0967, -0.2337), (-1.187, -0.0967, 0.237), (-1.398, -0.0967, 0.02549), (-1.225, -0.0967, 0.2337), (-1.26, -0.0967, 0.2242), (-1.293, -0.0967, 0.2087), (-1.323, -0.0967, 0.1877), (-1.349, -0.0967, 0.1618), (-1.37, -0.0967, 0.1318), (-1.385, -0.0967, 0.09863), (-1.395, -0.0967, 0.06326), (-1.188, -0.007332, -0.2665), (-1.428, -0.007332, -0.02678), (-1.23, -0.007332, -0.2629), (-1.27, -0.007332, -0.252), (-1.308, -0.007332, -0.2344), (-1.342, -0.007332, -0.2104), (-1.372, -0.007332, -0.1809), (-1.396, -0.007332, -0.1466), (-1.413, -0.007332, -0.1088), (-1.424, -0.007332, -0.06841), (-1.428, -0.007332, 0.02678), (-1.188, -0.007332, 0.2665), (-1.424, -0.007332, 0.06841), (-1.413, -0.007332, 0.1088), (-1.396, -0.007332, 0.1466), (-1.372, -0.007332, 0.1809), (-1.342, -0.007332, 0.2104), (-1.308, -0.007332, 0.2344), (-1.27, -0.007332, 0.252), (-1.23, -0.007332, 0.2629), (1.187, -0.0967, -0.237), (1.398, -0.0967, -0.02549), (1.225, -0.0967, -0.2337), (1.26, -0.0967, -0.2242), (1.293, -0.0967, -0.2087), (1.323, -0.0967, -0.1877), (1.349, -0.0967, -0.1618), (1.37, -0.0967, -0.1318), (1.385, -0.0967, -0.09863), (1.395, -0.0967, -0.06326), (1.398, -0.0967, 0.02549), (1.187, -0.0967, 0.237), (1.395, -0.0967, 0.06326), (1.385, -0.0967, 0.09863), (1.37, -0.0967, 0.1318), (1.349, -0.0967, 0.1618), (1.323, -0.0967, 0.1877), (1.293, -0.0967, 0.2087), (1.26, -0.0967, 0.2242), (1.225, -0.0967, 0.2337), (1.428, -0.007332, -0.02678), (1.188, -0.007332, -0.2665), (1.424, -0.007332, -0.06841), (1.413, -0.007332, -0.1088), (1.396, -0.007332, -0.1466), (1.372, -0.007332, -0.1809), (1.342, -0.007332, -0.2104), (1.308, -0.007332, -0.2344), (1.27, -0.007332, -0.252), (1.23, -0.007332, -0.2629), (1.188, -0.007332, 0.2665), (1.428, -0.007332, 0.02678), (1.23, -0.007332, 0.2629), (1.27, -0.007332, 0.252), (1.308, -0.007332, 0.2344), (1.342, -0.007332, 0.2104), (1.372, -0.007332, 0.1809), (1.396, -0.007332, 0.1466), (1.413, -0.007332, 0.1088), (1.424, -0.007332, 0.06841), (-1.188, -0.0967, -0.2665), (-1.23, -0.0967, -0.2629), (-1.27, -0.0967, -0.252), (-1.308, -0.0967, -0.2344), (-1.342, -0.0967, -0.2104), (-1.372, -0.0967, -0.1809), (-1.396, -0.0967, -0.1466), (-1.413, -0.0967, -0.1088), (-1.424, -0.0967, -0.06841), (-1.428, -0.0967, -0.02678), (-1.23, -0.0967, 0.2629), (-1.188, -0.0967, 0.2665), (-1.27, -0.0967, 0.252), (-1.308, -0.0967, 0.2344), (-1.342, -0.0967, 0.2104), (-1.372, -0.0967, 0.1809), (-1.396, -0.0967, 0.1466), (-1.413, -0.0967, 0.1088), (-1.424, -0.0967, 0.06841), (-1.428, -0.0967, 0.02678), (1.23, -0.0967, -0.2629), (1.188, -0.0967, -0.2665), (1.27, -0.0967, -0.252), (1.308, -0.0967, -0.2344), (1.342, -0.0967, -0.2104), (1.372, -0.0967, -0.1809), (1.396, -0.0967, -0.1466), (1.413, -0.0967, -0.1088), (1.424, -0.0967, -0.06841), (1.428, -0.0967, -0.02678), (1.188, -0.0967, 0.2665), (1.23, -0.0967, 0.2629), (1.27, -0.0967, 0.252), (1.308, -0.0967, 0.2344), (1.342, -0.0967, 0.2104), (1.372, -0.0967, 0.1809), (1.396, -0.0967, 0.1466), (1.413, -0.0967, 0.1088), (1.424, -0.0967, 0.06841), (1.428, -0.0967, 0.02678), (-1.187, -0.04351, -0.237), (-1.225, -0.04351, -0.2337), (-1.26, -0.04351, -0.2242), (-1.293, -0.04351, -0.2087), (-1.323, -0.04351, -0.1877), (-1.349, -0.04351, -0.1618), (-1.37, -0.04351, -0.1318), (-1.385, -0.04351, -0.09863), (-1.395, -0.04351, -0.06326), (-1.398, -0.04351, -0.02549), (-1.225, -0.04351, 0.2337), (-1.187, -0.04351, 0.237), (-1.26, -0.04351, 0.2242), (-1.293, -0.04351, 0.2087), (-1.323, -0.04351, 0.1877), (-1.349, -0.04351, 0.1618), (-1.37, -0.04351, 0.1318), (-1.385, -0.04351, 0.09863), (-1.395, -0.04351, 0.06326), (-1.398, -0.04351, 0.02549), (1.225, -0.04351, -0.2337), (1.187, -0.04351, -0.237), (1.26, -0.04351, -0.2242), (1.293, -0.04351, -0.2087), (1.323, -0.04351, -0.1877), (1.349, -0.04351, -0.1618), (1.37, -0.04351, -0.1318), (1.385, -0.04351, -0.09863), (1.395, -0.04351, -0.06326), (1.398, -0.04351, -0.02549), (1.187, -0.04351, 0.237), (1.225, -0.04351, 0.2337), (1.26, -0.04351, 0.2242), (1.293, -0.04351, 0.2087), (1.323, -0.04351, 0.1877), (1.349, -0.04351, 0.1618), (1.37, -0.04351, 0.1318), (1.385, -0.04351, 0.09863), (1.395, -0.04351, 0.06326), (1.398, -0.04351, 0.02549)], [], [(18, 19, 138, 137), (60, 71, 119, 109), (70, 31, 91, 110), (89, 99, 30, 21), (20, 22, 23, 24, 25, 26, 27, 28, 29, 21, 30, 32, 33, 34, 35, 36, 37, 38, 39, 31, 70, 72, 73, 74, 75, 76, 77, 78, 79, 71, 60, 62, 63, 64, 65, 66, 67, 68, 69, 61), (20, 80, 81, 22), (22, 81, 82, 23), (23, 82, 83, 24), (24, 83, 84, 25), (25, 84, 85, 26), (26, 85, 86, 27), (27, 86, 87, 28), (28, 87, 88, 29), (29, 88, 89, 21), (91, 31, 39, 90), (90, 39, 38, 92), (92, 38, 37, 93), (93, 37, 36, 94), (94, 36, 35, 95), (95, 35, 34, 96), (96, 34, 33, 97), (97, 33, 32, 98), (98, 32, 30, 99), (101, 61, 69, 100), (100, 69, 68, 102), (102, 68, 67, 103), (103, 67, 66, 104), (104, 66, 65, 105), (105, 65, 64, 106), (106, 64, 63, 107), (107, 63, 62, 108), (108, 62, 60, 109), (70, 110, 111, 72), (72, 111, 112, 73), (73, 112, 113, 74), (74, 113, 114, 75), (75, 114, 115, 76), (76, 115, 116, 77), (77, 116, 117, 78), (78, 117, 118, 79), (79, 118, 119, 71), (20, 61, 101, 80), (1, 9, 81, 80), (9, 8, 82, 81), (8, 7, 83, 82), (7, 6, 84, 83), (6, 5, 85, 84), (5, 4, 86, 85), (4, 3, 87, 86), (3, 2, 88, 87), (2, 0, 89, 88), (12, 10, 91, 90), (13, 12, 90, 92), (14, 13, 92, 93), (15, 14, 93, 94), (16, 15, 94, 95), (17, 16, 95, 96), (18, 17, 96, 97), (19, 18, 97, 98), (11, 19, 98, 99), (42, 40, 101, 100), (43, 42, 100, 102), (44, 43, 102, 103), (45, 44, 103, 104), (46, 45, 104, 105), (47, 46, 105, 106), (48, 47, 106, 107), (49, 48, 107, 108), (41, 49, 108, 109), (51, 59, 111, 110), (59, 58, 112, 111), (58, 57, 113, 112), (57, 56, 114, 113), (56, 55, 115, 114), (55, 54, 116, 115), (54, 53, 117, 116), (53, 52, 118, 117), (52, 50, 119, 118), (40, 1, 80, 101), (0, 11, 99, 89), (50, 41, 109, 119), (10, 51, 110, 91), (141, 140, 142, 143, 144, 145, 146, 147, 148, 149, 159, 158, 157, 156, 155, 154, 153, 152, 151, 150, 131, 130, 132, 133, 134, 135, 136, 137, 138, 139, 129, 128, 127, 126, 125, 124, 123, 122, 121, 120), (6, 7, 123, 124), (56, 57, 153, 154), (19, 11, 139, 138), (5, 6, 124, 125), (55, 56, 154, 155), (40, 42, 140, 141), (4, 5, 125, 126), (54, 55, 155, 156), (42, 43, 142, 140), (3, 4, 126, 127), (53, 54, 156, 157), (43, 44, 143, 142), (2, 3, 127, 128), (52, 53, 157, 158), (44, 45, 144, 143), (0, 2, 128, 129), (50, 52, 158, 159), (45, 46, 145, 144), (10, 12, 130, 131), (1, 40, 141, 120), (46, 47, 146, 145), (12, 13, 132, 130), (11, 0, 129, 139), (47, 48, 147, 146), (13, 14, 133, 132), (41, 50, 159, 149), (48, 49, 148, 147), (14, 15, 134, 133), (51, 10, 131, 150), (49, 41, 149, 148), (15, 16, 135, 134), (9, 1, 120, 121), (59, 51, 150, 151), (16, 17, 136, 135), (8, 9, 121, 122), (58, 59, 151, 152), (17, 18, 137, 136), (7, 8, 122, 123), (57, 58, 152, 153)])
me_cube_001.polygons.foreach_set('use_smooth', [True] * 122)
me_cube_001.polygons.foreach_set('material_index', [0, 0, 0, 0, 0, 0, 0, 0, 0, 0, 0, 0, 0, 0, 0, 0, 0, 0, 0, 0, 0, 0, 0, 0, 0, 0, 0, 0, 0, 0, 0, 0, 0, 0, 0, 0, 0, 0, 0, 0, 0, 0, 0, 0, 0, 0, 0, 0, 0, 0, 0, 0, 0, 0, 0, 0, 0, 0, 0, 0, 0, 0, 0, 0, 0, 0, 0, 0, 0, 0, 0, 0, 0, 0, 0, 0, 0, 0, 0, 0, 0, 0, 1, 0, 0, 0, 0, 0, 0, 0, 0, 0, 0, 0, 0, 0, 0, 0, 0, 0, 0, 0, 0, 0, 0, 0, 0, 0, 0, 0, 0, 0, 0, 0, 0, 0, 0, 0, 0, 0, 0, 0])
_uv = me_cube_001.uv_layers.new(name='UVMap')
_uv.uv.foreach_set('vector', [0.05343, 0.5619, 0.05038, 0.5505, 0.05038, 0.5505, 0.05343, 0.5619, 0.9602, 0.5215, 0.9602, 0.5388, 0.9602, 0.5388, 0.9602, 0.5215, 0.8829, 0.616, 0.1171, 0.616, 0.1171, 0.616, 0.8829, 0.616, 0.03979, 0.5215, 0.03979, 0.5388, 0.03979, 0.5388, 0.03979, 0.5215, 0.1171, 0.4442, 0.1036, 0.4454, 0.09063, 0.4489, 0.07842, 0.4546, 0.06739, 0.4623, 0.05787, 0.4718, 0.05014, 0.4829, 0.04445, 0.4951, 0.04096, 0.5081, 0.03979, 0.5215, 0.03979, 0.5388, 0.04096, 0.5522, 0.04445, 0.5652, 0.05014, 0.5774, 0.05787, 0.5884, 0.06739, 0.598, 0.07842, 0.6057, 0.09063, 0.6114, 0.1036, 0.6149, 0.1171, 0.616, 0.8829, 0.616, 0.8964, 0.6149, 0.9094, 0.6114, 0.9216, 0.6057, 0.9326, 0.598, 0.9421, 0.5884, 0.9499, 0.5774, 0.9556, 0.5652, 0.959, 0.5522, 0.9602, 0.5388, 0.9602, 0.5215, 0.959, 0.5081, 0.9556, 0.4951, 0.9499, 0.4829, 0.9421, 0.4718, 0.9326, 0.4623, 0.9216, 0.4546, 0.9094, 0.4489, 0.8964, 0.4454, 0.8829, 0.4442, 0.1171, 0.4442, 0.1171, 0.4442, 0.1036, 0.4454, 0.1036, 0.4454, 0.1036, 0.4454, 0.1036, 0.4454, 0.09063, 0.4489, 0.09063, 0.4489, 0.09063, 0.4489, 0.09063, 0.4489, 0.07842, 0.4546, 0.07842, 0.4546, 0.07842, 0.4546, 0.07842, 0.4546, 0.06739, 0.4623, 0.06739, 0.4623, 0.06739, 0.4623, 0.06739, 0.4623, 0.05787, 0.4718, 0.05787, 0.4718, 0.05787, 0.4718, 0.05787, 0.4718, 0.05014, 0.4829, 0.05014, 0.4829, 0.05014, 0.4829, 0.05014, 0.4829, 0.04445, 0.4951, 0.04445, 0.4951, 0.04445, 0.4951, 0.04445, 0.4951, 0.04096, 0.5081, 0.04096, 0.5081, 0.04096, 0.5081, 0.04096, 0.5081, 0.03979, 0.5215, 0.03979, 0.5215, 0.1171, 0.616, 0.1171, 0.616, 0.1036, 0.6149, 0.1036, 0.6149, 0.1036, 0.6149, 0.1036, 0.6149, 0.09063, 0.6114, 0.09063, 0.6114, 0.09063, 0.6114, 0.09063, 0.6114, 0.07842, 0.6057, 0.07842, 0.6057, 0.07842, 0.6057, 0.07842, 0.6057, 0.06739, 0.598, 0.06739, 0.598, 0.06739, 0.598, 0.06739, 0.598, 0.05787, 0.5884, 0.05787, 0.5884, 0.05787, 0.5884, 0.05787, 0.5884, 0.05014, 0.5774, 0.05014, 0.5774, 0.05014, 0.5774, 0.05014, 0.5774, 0.04445, 0.5652, 0.04445, 0.5652, 0.04445, 0.5652, 0.04445, 0.5652, 0.04096, 0.5522, 0.04096, 0.5522, 0.04096, 0.5522, 0.04096, 0.5522, 0.03979, 0.5388, 0.03979, 0.5388, 0.8829, 0.4442, 0.8829, 0.4442, 0.8964, 0.4454, 0.8964, 0.4454, 0.8964, 0.4454, 0.8964, 0.4454, 0.9094, 0.4489, 0.9094, 0.4489, 0.9094, 0.4489, 0.9094, 0.4489, 0.9216, 0.4546, 0.9216, 0.4546, 0.9216, 0.4546, 0.9216, 0.4546, 0.9326, 0.4623, 0.9326, 0.4623, 0.9326, 0.4623, 0.9326, 0.4623, 0.9421, 0.4718, 0.9421, 0.4718, 0.9421, 0.4718, 0.9421, 0.4718, 0.9499, 0.4829, 0.9499, 0.4829, 0.9499, 0.4829, 0.9499, 0.4829, 0.9556, 0.4951, 0.9556, 0.4951, 0.9556, 0.4951, 0.9556, 0.4951, 0.959, 0.5081, 0.959, 0.5081, 0.959, 0.5081, 0.959, 0.5081, 0.9602, 0.5215, 0.9602, 0.5215, 0.8829, 0.616, 0.8829, 0.616, 0.8964, 0.6149, 0.8964, 0.6149, 0.8964, 0.6149, 0.8964, 0.6149, 0.9094, 0.6114, 0.9094, 0.6114, 0.9094, 0.6114, 0.9094, 0.6114, 0.9216, 0.6057, 0.9216, 0.6057, 0.9216, 0.6057, 0.9216, 0.6057, 0.9326, 0.598, 0.9326, 0.598, 0.9326, 0.598, 0.9326, 0.598, 0.9421, 0.5884, 0.9421, 0.5884, 0.9421, 0.5884, 0.9421, 0.5884, 0.9499, 0.5774, 0.9499, 0.5774, 0.9499, 0.5774, 0.9499, 0.5774, 0.9556, 0.5652, 0.9556, 0.5652, 0.9556, 0.5652, 0.9556, 0.5652, 0.959, 0.5522, 0.959, 0.5522, 0.959, 0.5522, 0.959, 0.5522, 0.9602, 0.5388, 0.9602, 0.5388, 0.1171, 0.4442, 0.8829, 0.4442, 0.8829, 0.4442, 0.1171, 0.4442, 0.1175, 0.4538, 0.1053, 0.4548, 0.1036, 0.4454, 0.1171, 0.4442, 0.1053, 0.4548, 0.0939, 0.4579, 0.09063, 0.4489, 0.1036, 0.4454, 0.0939, 0.4579, 0.0832, 0.4629, 0.07842, 0.4546, 0.09063, 0.4489, 0.0832, 0.4629, 0.07353, 0.4696, 0.06739, 0.4623, 0.07842, 0.4546, 0.07353, 0.4696, 0.06519, 0.478, 0.05787, 0.4718, 0.06739, 0.4623, 0.06519, 0.478, 0.05842, 0.4877, 0.05014, 0.4829, 0.05787, 0.4718, 0.05842, 0.4877, 0.05343, 0.4983, 0.04445, 0.4951, 0.05014, 0.4829, 0.05343, 0.4983, 0.05038, 0.5097, 0.04096, 0.5081, 0.04445, 0.4951, 0.05038, 0.5097, 0.04931, 0.5219, 0.03979, 0.5215, 0.04096, 0.5081, 0.1053, 0.6054, 0.1175, 0.6065, 0.1171, 0.616, 0.1036, 0.6149, 0.0939, 0.6024, 0.1053, 0.6054, 0.1036, 0.6149, 0.09063, 0.6114, 0.0832, 0.5974, 0.0939, 0.6024, 0.09063, 0.6114, 0.07842, 0.6057, 0.07353, 0.5906, 0.0832, 0.5974, 0.07842, 0.6057, 0.06739, 0.598, 0.06519, 0.5823, 0.07353, 0.5906, 0.06739, 0.598, 0.05787, 0.5884, 0.05842, 0.5726, 0.06519, 0.5823, 0.05787, 0.5884, 0.05014, 0.5774, 0.05343, 0.5619, 0.05842, 0.5726, 0.05014, 0.5774, 0.04445, 0.5652, 0.05038, 0.5505, 0.05343, 0.5619, 0.04445, 0.5652, 0.04096, 0.5522, 0.04931, 0.5384, 0.05038, 0.5505, 0.04096, 0.5522, 0.03979, 0.5388, 0.8947, 0.4548, 0.8825, 0.4538, 0.8829, 0.4442, 0.8964, 0.4454, 0.9061, 0.4579, 0.8947, 0.4548, 0.8964, 0.4454, 0.9094, 0.4489, 0.9168, 0.4629, 0.9061, 0.4579, 0.9094, 0.4489, 0.9216, 0.4546, 0.9265, 0.4696, 0.9168, 0.4629, 0.9216, 0.4546, 0.9326, 0.4623, 0.9348, 0.478, 0.9265, 0.4696, 0.9326, 0.4623, 0.9421, 0.4718, 0.9416, 0.4877, 0.9348, 0.478, 0.9421, 0.4718, 0.9499, 0.4829, 0.9466, 0.4983, 0.9416, 0.4877, 0.9499, 0.4829, 0.9556, 0.4951, 0.9496, 0.5097, 0.9466, 0.4983, 0.9556, 0.4951, 0.959, 0.5081, 0.9507, 0.5219, 0.9496, 0.5097, 0.959, 0.5081, 0.9602, 0.5215, 0.8825, 0.6065, 0.8947, 0.6054, 0.8964, 0.6149, 0.8829, 0.616, 0.8947, 0.6054, 0.9061, 0.6024, 0.9094, 0.6114, 0.8964, 0.6149, 0.9061, 0.6024, 0.9168, 0.5974, 0.9216, 0.6057, 0.9094, 0.6114, 0.9168, 0.5974, 0.9265, 0.5906, 0.9326, 0.598, 0.9216, 0.6057, 0.9265, 0.5906, 0.9348, 0.5823, 0.9421, 0.5884, 0.9326, 0.598, 0.9348, 0.5823, 0.9416, 0.5726, 0.9499, 0.5774, 0.9421, 0.5884, 0.9416, 0.5726, 0.9466, 0.5619, 0.9556, 0.5652, 0.9499, 0.5774, 0.9466, 0.5619, 0.9496, 0.5505, 0.959, 0.5522, 0.9556, 0.5652, 0.9496, 0.5505, 0.9507, 0.5384, 0.9602, 0.5388, 0.959, 0.5522, 0.8825, 0.4538, 0.1175, 0.4538, 0.1171, 0.4442, 0.8829, 0.4442, 0.04931, 0.5219, 0.04931, 0.5384, 0.03979, 0.5388, 0.03979, 0.5215, 0.9507, 0.5384, 0.9507, 0.5219, 0.9602, 0.5215, 0.9602, 0.5388, 0.1175, 0.6065, 0.8825, 0.6065, 0.8829, 0.616, 0.1171, 0.616, 0.8825, 0.4538, 0.8947, 0.4548, 0.9061, 0.4579, 0.9168, 0.4629, 0.9265, 0.4696, 0.9348, 0.478, 0.9416, 0.4877, 0.9466, 0.4983, 0.9496, 0.5097, 0.9507, 0.5219, 0.9507, 0.5384, 0.9496, 0.5505, 0.9466, 0.5619, 0.9416, 0.5726, 0.9348, 0.5823, 0.9265, 0.5906, 0.9168, 0.5974, 0.9061, 0.6024, 0.8947, 0.6054, 0.8825, 0.6065, 0.1175, 0.6065, 0.1053, 0.6054, 0.0939, 0.6024, 0.0832, 0.5974, 0.07353, 0.5906, 0.06519, 0.5823, 0.05842, 0.5726, 0.05343, 0.5619, 0.05038, 0.5505, 0.04931, 0.5384, 0.04931, 0.5219, 0.05038, 0.5097, 0.05343, 0.4983, 0.05842, 0.4877, 0.06519, 0.478, 0.07353, 0.4696, 0.0832, 0.4629, 0.0939, 0.4579, 0.1053, 0.4548, 0.1175, 0.4538, 0.07353, 0.4696, 0.0832, 0.4629, 0.0832, 0.4629, 0.07353, 0.4696, 0.9265, 0.5906, 0.9168, 0.5974, 0.9168, 0.5974, 0.9265, 0.5906, 0.05038, 0.5505, 0.04931, 0.5384, 0.04931, 0.5384, 0.05038, 0.5505, 0.06519, 0.478, 0.07353, 0.4696, 0.07353, 0.4696, 0.06519, 0.478, 0.9348, 0.5823, 0.9265, 0.5906, 0.9265, 0.5906, 0.9348, 0.5823, 0.8825, 0.4538, 0.8947, 0.4548, 0.8947, 0.4548, 0.8825, 0.4538, 0.05842, 0.4877, 0.06519, 0.478, 0.06519, 0.478, 0.05842, 0.4877, 0.9416, 0.5726, 0.9348, 0.5823, 0.9348, 0.5823, 0.9416, 0.5726, 0.8947, 0.4548, 0.9061, 0.4579, 0.9061, 0.4579, 0.8947, 0.4548, 0.05343, 0.4983, 0.05842, 0.4877, 0.05842, 0.4877, 0.05343, 0.4983, 0.9466, 0.5619, 0.9416, 0.5726, 0.9416, 0.5726, 0.9466, 0.5619, 0.9061, 0.4579, 0.9168, 0.4629, 0.9168, 0.4629, 0.9061, 0.4579, 0.05038, 0.5097, 0.05343, 0.4983, 0.05343, 0.4983, 0.05038, 0.5097, 0.9496, 0.5505, 0.9466, 0.5619, 0.9466, 0.5619, 0.9496, 0.5505, 0.9168, 0.4629, 0.9265, 0.4696, 0.9265, 0.4696, 0.9168, 0.4629, 0.04931, 0.5219, 0.05038, 0.5097, 0.05038, 0.5097, 0.04931, 0.5219, 0.9507, 0.5384, 0.9496, 0.5505, 0.9496, 0.5505, 0.9507, 0.5384, 0.9265, 0.4696, 0.9348, 0.478, 0.9348, 0.478, 0.9265, 0.4696, 0.1175, 0.6065, 0.1053, 0.6054, 0.1053, 0.6054, 0.1175, 0.6065, 0.1175, 0.4538, 0.8825, 0.4538, 0.8825, 0.4538, 0.1175, 0.4538, 0.9348, 0.478, 0.9416, 0.4877, 0.9416, 0.4877, 0.9348, 0.478, 0.1053, 0.6054, 0.0939, 0.6024, 0.0939, 0.6024, 0.1053, 0.6054, 0.04931, 0.5384, 0.04931, 0.5219, 0.04931, 0.5219, 0.04931, 0.5384, 0.9416, 0.4877, 0.9466, 0.4983, 0.9466, 0.4983, 0.9416, 0.4877, 0.0939, 0.6024, 0.0832, 0.5974, 0.0832, 0.5974, 0.0939, 0.6024, 0.9507, 0.5219, 0.9507, 0.5384, 0.9507, 0.5384, 0.9507, 0.5219, 0.9466, 0.4983, 0.9496, 0.5097, 0.9496, 0.5097, 0.9466, 0.4983, 0.0832, 0.5974, 0.07353, 0.5906, 0.07353, 0.5906, 0.0832, 0.5974, 0.8825, 0.6065, 0.1175, 0.6065, 0.1175, 0.6065, 0.8825, 0.6065, 0.9496, 0.5097, 0.9507, 0.5219, 0.9507, 0.5219, 0.9496, 0.5097, 0.07353, 0.5906, 0.06519, 0.5823, 0.06519, 0.5823, 0.07353, 0.5906, 0.1053, 0.4548, 0.1175, 0.4538, 0.1175, 0.4538, 0.1053, 0.4548, 0.8947, 0.6054, 0.8825, 0.6065, 0.8825, 0.6065, 0.8947, 0.6054, 0.06519, 0.5823, 0.05842, 0.5726, 0.05842, 0.5726, 0.06519, 0.5823, 0.0939, 0.4579, 0.1053, 0.4548, 0.1053, 0.4548, 0.0939, 0.4579, 0.9061, 0.6024, 0.8947, 0.6054, 0.8947, 0.6054, 0.9061, 0.6024, 0.05842, 0.5726, 0.05343, 0.5619, 0.05343, 0.5619, 0.05842, 0.5726, 0.0832, 0.4629, 0.0939, 0.4579, 0.0939, 0.4579, 0.0832, 0.4629, 0.9168, 0.5974, 0.9061, 0.6024, 0.9061, 0.6024, 0.9168, 0.5974])
me_cube_001.materials.append(mat_white_licin)
me_cube_001.materials.append(mat_plate)
me_cube_001.use_remesh_fix_poles = True
me_cube_001.use_remesh_preserve_attributes = False
me_cube_001.use_mirror_vertex_groups = False
me_cube_001.update()
me_cylinder = bpy.data.meshes.new('Cylinder')
me_cylinder.from_pydata([(-0.8984, 0.0108, -0.04473), (-0.9488, 0.0108, -0.06934), (-0.941, 0.0108, -0.01382), (-0.98, 0.0108, 0.02649), (-0.9247, 0.0108, 0.03618), (-0.8984, 0.0108, 0.08571), (-0.8722, 0.0108, 0.03618), (-0.8169, 0.0108, 0.02649), (-0.8559, 0.0108, -0.01382), (-0.8481, 0.0108, -0.06934), (-0.8984, -0.003448, -0.009719), (-0.9094, -0.003448, -0.01507), (-0.9077, -0.003448, -0.003003), (-0.9162, -0.003448, 0.005756), (-0.9042, -0.003448, 0.007863), (-0.8984, -0.003448, 0.01863), (-0.8927, -0.003448, 0.007863), (-0.8807, -0.003448, 0.005756), (-0.8892, -0.003448, -0.003003), (-0.8875, -0.003448, -0.01507), (-0.9304, -0.01629, -0.04401), (-0.8984, -0.01629, -0.02839), (-0.9254, -0.01629, -0.008772), (-0.9502, -0.01629, 0.01681), (-0.9151, -0.01629, 0.02296), (-0.8984, -0.01629, 0.0544), (-0.8818, -0.01629, 0.02296), (-0.8467, -0.01629, 0.01681), (-0.8715, -0.01629, -0.008772), (-0.8665, -0.01629, -0.04401)], [], [(1, 2, 3, 4, 5, 6, 7, 8, 9, 0), (11, 10, 19, 18, 17, 16, 15, 14, 13, 12), (3, 2, 22, 23), (0, 9, 29, 21), (7, 6, 26, 27), (4, 3, 23, 24), (1, 0, 21, 20), (8, 7, 27, 28), (5, 4, 24, 25), (2, 1, 20, 22), (9, 8, 28, 29), (6, 5, 25, 26), (10, 11, 20, 21), (11, 12, 22, 20), (12, 13, 23, 22), (13, 14, 24, 23), (14, 15, 25, 24), (15, 16, 26, 25), (16, 17, 27, 26), (17, 18, 28, 27), (18, 19, 29, 28), (19, 10, 21, 29)])
_uv = me_cylinder.uv_layers.new(name='UVMap')
_uv.uv.foreach_set('vector', [0.3911, 0.4442, 0.4783, 0.3242, 0.4783, 0.1758, 0.3911, 0.05584, 0.25, 0.01, 0.1089, 0.05584, 0.02175, 0.1758, 0.02175, 0.3242, 0.1089, 0.4442, 0.25, 0.49, 0.3188, 0.3447, 0.25, 0.3132, 0.1812, 0.3447, 0.1899, 0.2695, 0.1387, 0.2138, 0.2129, 0.1989, 0.25, 0.133, 0.2871, 0.1989, 0.3613, 0.2138, 0.3101, 0.2695, 0.4783, 0.1758, 0.4783, 0.3242, 0.4783, 0.3242, 0.4783, 0.1758, 0.25, 0.49, 0.1089, 0.4442, 0.1089, 0.4442, 0.25, 0.49, 0.02175, 0.1758, 0.1089, 0.05584, 0.1089, 0.05584, 0.02175, 0.1758, 0.3911, 0.05584, 0.4783, 0.1758, 0.4783, 0.1758, 0.3911, 0.05584, 0.3911, 0.4442, 0.25, 0.49, 0.25, 0.49, 0.3911, 0.4442, 0.02175, 0.3242, 0.02175, 0.1758, 0.02175, 0.1758, 0.02175, 0.3242, 0.25, 0.01, 0.3911, 0.05584, 0.3911, 0.05584, 0.25, 0.01, 0.4783, 0.3242, 0.3911, 0.4442, 0.3911, 0.4442, 0.4783, 0.3242, 0.1089, 0.4442, 0.02175, 0.3242, 0.02175, 0.3242, 0.1089, 0.4442, 0.1089, 0.05584, 0.25, 0.01, 0.25, 0.01, 0.1089, 0.05584, 0.25, 0.3132, 0.3188, 0.3447, 0.3911, 0.4442, 0.25, 0.49, 0.3188, 0.3447, 0.3101, 0.2695, 0.4783, 0.3242, 0.3911, 0.4442, 0.3101, 0.2695, 0.3613, 0.2138, 0.4783, 0.1758, 0.4783, 0.3242, 0.3613, 0.2138, 0.2871, 0.1989, 0.3911, 0.05584, 0.4783, 0.1758, 0.2871, 0.1989, 0.25, 0.133, 0.25, 0.01, 0.3911, 0.05584, 0.25, 0.133, 0.2129, 0.1989, 0.1089, 0.05584, 0.25, 0.01, 0.2129, 0.1989, 0.1387, 0.2138, 0.02175, 0.1758, 0.1089, 0.05584, 0.1387, 0.2138, 0.1899, 0.2695, 0.02175, 0.3242, 0.02175, 0.1758, 0.1899, 0.2695, 0.1812, 0.3447, 0.1089, 0.4442, 0.02175, 0.3242, 0.1812, 0.3447, 0.25, 0.3132, 0.25, 0.49, 0.1089, 0.4442])
me_cylinder.materials.append(mat_material_001)
me_cylinder.use_remesh_fix_poles = True
me_cylinder.use_remesh_preserve_attributes = False
me_cylinder.use_mirror_vertex_groups = False
me_cylinder.update()

# ---- curves / text
txt_text = bpy.data.curves.new('Text', 'FONT')
txt_text.dimensions = '2D'
txt_text.body = 'RAMADAN'
txt_text.materials.append(mat_material_001)
txt_text.use_path_clamp = True
txt_text.extrude = 0.047
txt_text.bevel_depth = 0.014
txt_text.align_x = 'CENTER'
txt_text.align_y = 'CENTER'
txt_text_001 = bpy.data.curves.new('Text.001', 'FONT')
txt_text_001.dimensions = '2D'
txt_text_001.body = 'BIG\nSALE'
txt_text_001.materials.append(mat_white_licin)
txt_text_001.use_path_clamp = True
txt_text_001.extrude = 0.046
txt_text_001.bevel_depth = 0.011
txt_text_001.align_x = 'CENTER'
txt_text_001.align_y = 'CENTER'
txt_text_001.space_line = 0.68

# ---- objects
ob_circle = bpy.data.objects.new('Circle', me_circle)
ob_text = bpy.data.objects.new('Text', txt_text)
ob_text_001 = bpy.data.objects.new('Text.001', txt_text_001)
ob_cube = bpy.data.objects.new('Cube', me_cube_001)
ob_cylinder = bpy.data.objects.new('Cylinder', me_cylinder)
ob_camera = bpy.data.objects.new('Camera', cam_camera_001)

# ---- transforms, parenting, visibility, modifiers, constraints
ob_circle.location = (0.0, 0.0, 0.0)
ob_circle.rotation_euler = (1.571, -0.0, 0.0)
ob_circle.lineart.crease_threshold = 0.0
_m = ob_circle.modifiers.new('Bevel', 'BEVEL')
_m.width = 0.012
_m.width_pct = 0.012
_m.segments = 7
_m = ob_circle.modifiers.new('Auto Smooth', 'NODES')
_m.node_group = ng_auto_smooth
_gi = [s.identifier for s in ng_auto_smooth.interface.items_tree if s.item_type == 'SOCKET' and s.in_out == 'INPUT']
_m[_gi[1]] = 0.5236  # Angle
ob_text.location = (0.0, -0.2078, -0.5599)
ob_text.rotation_euler = (1.571, -0.0, 0.0)
ob_text.scale = (0.355, 0.355, 0.355)
ob_text.lineart.crease_threshold = 0.0
ob_text_001.location = (0.0, -0.1993, 0.2288)
ob_text_001.rotation_euler = (1.571, -0.0, 0.0)
ob_text_001.scale = (0.8178, 0.8178, 0.8178)
ob_text_001.lineart.crease_threshold = 0.0
ob_cube.location = (0.0, -0.1468, -0.5812)
ob_cube.scale = (0.7716, 0.7716, 0.7716)
ob_cube.lineart.crease_threshold = 0.0
_m = ob_cube.modifiers.new('Bevel', 'BEVEL')
_m.width = 0.013
_m.width_pct = 0.013
_m.segments = 6
_m = ob_cube.modifiers.new('Auto Smooth', 'NODES')
_m.node_group = ng_auto_smooth
_gi = [s.identifier for s in ng_auto_smooth.interface.items_tree if s.item_type == 'SOCKET' and s.in_out == 'INPUT']
_m[_gi[1]] = 0.5236  # Angle
ob_cylinder.location = (0.0, -0.1941, -0.5696)
ob_cylinder.lineart.crease_threshold = 0.0
_m = ob_cylinder.modifiers.new('Mirror', 'MIRROR')
ob_camera.location = (-2.297, -3.524, -0.8515)
ob_camera.rotation_euler = (1.766, 2.416e-06, -0.5655)
ob_camera.lineart.crease_threshold = 0.0

# ---- collection membership
col_collection.objects.link(ob_circle)
col_collection.objects.link(ob_text)
col_collection.objects.link(ob_text_001)
col_collection.objects.link(ob_cube)
col_collection.objects.link(ob_cylinder)
col_collection.objects.link(ob_camera)

# ---- scene / render settings (as saved in the file)
scene.camera = ob_camera
scene.frame_start = 1; scene.frame_end = 250; scene.frame_set(1)
scene.render.engine = 'CYCLES'
scene.render.image_settings.compression = 0
scene.render.resolution_x = 3500
scene.render.resolution_y = 3500
scene.render.film_transparent = True
scene.cycles.samples = 300
scene.cycles.sampling_pattern = 'TABULATED_SOBOL'
scene.cycles.use_light_tree = False
scene.eevee.use_gtao = True
scene.eevee.use_raytracing = True
scene.view_settings.view_transform = 'Filmic'
bpy.context.view_layer.update()
